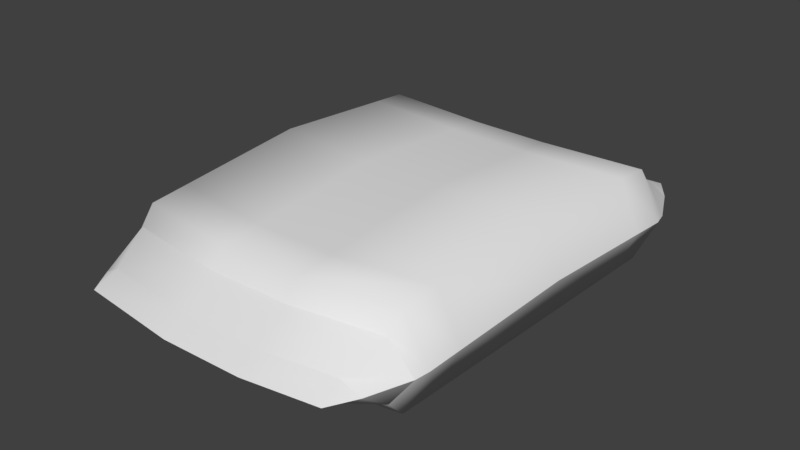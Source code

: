 # Source: chips.blend  (saved by Blender 2.79.0; exported with 4.5.12 LTS)
import bpy
from mathutils import Matrix  # noqa: F401  (used for matrix-valued properties, if any)

bpy.ops.wm.read_factory_settings(use_empty=True)
scene = bpy.context.scene
scene.name = 'Scene'

# ---- collections
col_collection_1 = bpy.data.collections.new('Collection 1'); scene.collection.children.link(col_collection_1)

# ---- world
world_world = bpy.data.worlds.new('World'); scene.world = world_world
world_world.color = (0.05088, 0.05088, 0.05088)
world_world.use_sun_shadow = False
world_world.sun_shadow_jitter_overblur = 0.0
world_world.cycles.sampling_method = 'MANUAL'

# ---- meshes
me_cube_001 = bpy.data.meshes.new('Cube.001')
me_cube_001.from_pydata([(-0.2024, -0.01905, 0.3722), (-0.2024, 0.01674, 0.3722), (-0.2033, -0.01905, -0.3711), (-0.2033, 0.01674, -0.3711), (0.2106, -0.01905, 0.3693), (0.2106, 0.01674, 0.3693), (0.221, -0.01905, -0.3599), (0.221, 0.01674, -0.3599), (-0.226, -0.05034, 0.3061), (-0.2348, -0.05034, -0.3084), (-0.2348, 0.04803, -0.3084), (-0.226, 0.04803, 0.3061), (0.2469, -0.05034, -0.2947), (0.2298, -0.05034, 0.3018), (0.2298, 0.04803, 0.3018), (0.2469, 0.04803, -0.2947), (-0.2071, -0.001514, 0.4108), (-0.2033, -0.001514, -0.41), (0.2243, -0.001514, -0.3987), (0.2179, -0.001514, 0.4075), (0.2421, -0.001156, 0.3633), (0.253, -0.001156, -0.3571), (-0.2354, -0.001156, -0.3711), (-0.2342, -0.001156, 0.3683), (-0.2296, 0.07581, 0.2813), (-0.2414, 0.07581, -0.2841), (0.2514, 0.07581, -0.27), (0.2317, 0.07581, 0.2767), (0.2317, -0.07812, 0.2767), (0.2514, -0.07812, -0.27), (-0.2414, -0.07812, -0.2841), (-0.2296, -0.07812, 0.2813), (0.266, -0.001156, 0.2949), (0.2837, -0.001156, -0.2915), (-0.2717, -0.001156, -0.3084), (-0.2627, -0.001156, 0.3016), (-0.2672, -0.001156, 0.2767), (-0.2793, -0.001156, -0.2841), (0.2892, -0.001156, -0.2667), (0.2689, -0.001156, 0.2696), (0.07553, -0.01905, -0.3511), (-0.05885, -0.01905, -0.3546), (-0.05885, 0.01674, -0.3546), (0.07553, 0.01674, -0.3511), (0.09235, -0.01905, 0.3881), (-0.04203, -0.01905, 0.3909), (0.09235, 0.01674, 0.3881), (-0.04203, 0.01674, 0.3909), (-0.05203, 0.04803, 0.3283), (0.08237, 0.04803, 0.3259), (0.07554, 0.04803, -0.2872), (-0.05887, 0.04803, -0.2909), (0.08237, -0.05034, 0.3259), (-0.05203, -0.05034, 0.3283), (-0.05887, -0.05034, -0.2909), (0.07554, -0.05034, -0.2872), (-0.0358, -0.001514, 0.4298), (0.09851, -0.001514, 0.4265), (-0.05888, -0.07812, -0.2665), (0.07555, -0.07812, -0.2628), (0.07852, -0.07812, 0.3019), (-0.05587, -0.07812, 0.3041), (0.07555, 0.07581, -0.2628), (-0.05888, 0.07581, -0.2665), (0.07852, 0.07581, 0.3019), (-0.05587, 0.07581, 0.3041), (-0.05895, -0.001156, -0.3925), (0.07559, -0.001156, -0.3886), (-0.2355, -0.07858, -0.004264), (-0.2355, 0.09884, -0.004264), (0.2415, -0.07858, 0.0005467), (0.2415, 0.09884, 0.0005468), (0.2791, 0.01013, -0.001373), (-0.2733, 0.01013, -0.006561), (-0.05737, 0.09884, 0.01597), (0.07704, 0.09884, 0.01674), (0.07704, -0.07858, 0.01674), (-0.05737, -0.07858, 0.01597), (-0.2401, 0.08076, -0.224), (0.2493, -0.07822, -0.2119), (-0.278, 0.00127, -0.2245), (0.07587, 0.08076, -0.2027), (-0.05855, -0.07822, -0.2058), (-0.2401, -0.07822, -0.224), (0.2493, 0.08076, -0.2119), (0.287, 0.00127, -0.2097), (-0.05855, 0.08076, -0.2058), (0.07587, -0.07822, -0.2027), (-0.2309, -0.07823, 0.2162), (0.2339, 0.08105, 0.2139), (0.2712, 0.001414, 0.2079), (-0.05621, 0.08105, 0.2385), (0.07818, -0.07823, 0.237), (-0.2309, 0.08105, 0.2162), (0.2339, -0.07823, 0.2139), (-0.2686, 0.001414, 0.2122), (0.07818, 0.08105, 0.237), (-0.05621, -0.07823, 0.2385)], [], [(3, 42, 66, 17), (8, 53, 45, 0), (22, 3, 17), (34, 10, 3, 22), (21, 7, 15, 33), (49, 14, 27, 64), (0, 45, 56, 16), (32, 14, 5, 20), (6, 40, 67, 18), (38, 29, 12, 33), (94, 90, 39, 28), (32, 13, 28, 39), (53, 8, 31, 61), (23, 1, 11, 35), (21, 6, 18), (40, 6, 12, 55), (23, 0, 16), (14, 49, 46, 5), (20, 5, 19), (42, 3, 10, 51), (36, 31, 8, 35), (13, 52, 60, 28), (34, 9, 30, 37), (80, 78, 25, 37), (90, 89, 27, 39), (88, 97, 61, 31), (89, 96, 64, 27), (11, 48, 65, 24), (83, 80, 37, 30), (10, 34, 37, 25), (24, 36, 35, 11), (4, 20, 19), (1, 23, 16), (7, 21, 18), (0, 23, 35, 8), (14, 32, 39, 27), (26, 38, 33, 15), (13, 32, 20, 4), (6, 21, 33, 12), (9, 34, 22, 2), (2, 22, 17), (25, 63, 51, 10), (91, 93, 24, 65), (58, 30, 9, 54), (29, 59, 55, 12), (52, 13, 4, 44), (48, 11, 1, 47), (7, 43, 50, 15), (92, 94, 28, 60), (62, 26, 15, 50), (41, 2, 17, 66), (47, 1, 16, 56), (5, 46, 57, 19), (44, 4, 19, 57), (43, 7, 18, 67), (49, 64, 65, 48), (91, 65, 64, 96), (92, 60, 61, 97), (58, 54, 55, 59), (53, 61, 60, 52), (43, 67, 66, 42), (47, 56, 57, 46), (41, 66, 67, 40), (62, 50, 51, 63), (40, 55, 54, 41), (52, 44, 45, 53), (48, 47, 46, 49), (44, 57, 56, 45), (42, 51, 50, 43), (2, 41, 54, 9), (87, 76, 77, 82), (86, 74, 75, 81), (87, 79, 70, 76), (86, 78, 69, 74), (88, 95, 73, 68), (84, 81, 75, 71), (83, 82, 77, 68), (85, 84, 71, 72), (95, 93, 69, 73), (79, 85, 72, 70), (29, 38, 85, 79), (38, 26, 84, 85), (30, 58, 82, 83), (26, 62, 81, 84), (63, 25, 78, 86), (59, 29, 79, 87), (63, 86, 81, 62), (59, 87, 82, 58), (68, 73, 80, 83), (73, 69, 78, 80), (36, 24, 93, 95), (31, 36, 95, 88), (76, 92, 97, 77), (74, 91, 96, 75), (76, 70, 94, 92), (74, 69, 93, 91), (71, 75, 96, 89), (68, 77, 97, 88), (72, 71, 89, 90), (70, 72, 90, 94)])
me_cube_001.polygons.foreach_set('use_smooth', [True] * 100)
_k = set([(0, 23), (0, 45), (1, 23), (1, 47), (2, 22), (2, 41), (3, 22), (3, 42), (4, 20), (4, 44), (5, 20), (5, 46), (6, 21), (6, 40), (7, 21), (7, 43), (8, 35), (8, 53), (9, 34), (9, 54), (10, 34), (10, 51), (11, 35), (11, 48), (12, 33), (12, 55), (13, 32), (13, 52), (14, 32), (14, 49), (15, 33), (15, 50), (16, 23), (16, 56), (17, 22), (17, 66), (18, 21), (18, 67), (19, 20), (19, 57), (20, 32), (21, 33), (22, 34), (23, 35), (32, 39), (33, 38), (34, 37), (35, 36), (36, 95), (37, 80), (38, 85), (39, 90), (40, 41), (42, 43), (44, 45), (46, 47), (48, 49), (50, 51), (52, 53), (54, 55), (56, 57), (66, 67), (72, 85), (72, 90), (73, 80), (73, 95)])
me_cube_001.attributes.new('sharp_edge', 'BOOLEAN', 'EDGE').data.foreach_set('value', [ (min(e.vertices), max(e.vertices)) in _k for e in me_cube_001.edges])
_uv = me_cube_001.uv_layers.new(name='UVMap')
_uv.uv.foreach_set('vector', [0.1606, 0.9731, 0.1441, 0.9731, 0.1441, 0.9566, 0.1606, 0.9566, 0.227, 0.9262, 0.2105, 0.9262, 0.2105, 0.9097, 0.227, 0.9097, 0.2387, 0.9731, 0.2222, 0.9731, 0.2222, 0.9566, 0.227, 0.9262, 0.2105, 0.9262, 0.2105, 0.9097, 0.227, 0.9097, 0.227, 0.9262, 0.2105, 0.9262, 0.2105, 0.9097, 0.227, 0.9097, 0.227, 0.9262, 0.2105, 0.9262, 0.2105, 0.9097, 0.227, 0.9097, 0.2387, 0.9731, 0.2222, 0.9731, 0.2222, 0.9566, 0.2387, 0.9566, 0.227, 0.9262, 0.2105, 0.9262, 0.2105, 0.9097, 0.227, 0.9097, 0.2387, 0.9731, 0.2222, 0.9731, 0.2222, 0.9566, 0.2387, 0.9566, 0.227, 0.9262, 0.2105, 0.9262, 0.2105, 0.9097, 0.227, 0.9097, 0.2387, 0.9648, 0.2222, 0.9648, 0.2222, 0.9566, 0.2387, 0.9566, 0.227, 0.9262, 0.2105, 0.9262, 0.2105, 0.9097, 0.227, 0.9097, 0.227, 0.9262, 0.2105, 0.9262, 0.2105, 0.9097, 0.227, 0.9097, 0.227, 0.9262, 0.2105, 0.9262, 0.2105, 0.9097, 0.227, 0.9097, 0.2387, 0.9731, 0.2222, 0.9731, 0.2222, 0.9566, 0.227, 0.9262, 0.2105, 0.9262, 0.2105, 0.9097, 0.227, 0.9097, 0.2387, 0.9731, 0.2222, 0.9731, 0.2222, 0.9566, 0.227, 0.9262, 0.2105, 0.9262, 0.2105, 0.9097, 0.227, 0.9097, 0.2387, 0.9731, 0.2222, 0.9731, 0.2222, 0.9566, 0.227, 0.9262, 0.2105, 0.9262, 0.2105, 0.9097, 0.227, 0.9097, 0.227, 0.9262, 0.2105, 0.9262, 0.2105, 0.9097, 0.227, 0.9097, 0.227, 0.9262, 0.2105, 0.9262, 0.2105, 0.9097, 0.227, 0.9097, 0.227, 0.9262, 0.2105, 0.9262, 0.2105, 0.9097, 0.227, 0.9097, 0.2387, 0.9648, 0.2222, 0.9648, 0.2222, 0.9566, 0.2387, 0.9566, 0.2387, 0.9648, 0.2222, 0.9648, 0.2222, 0.9566, 0.2387, 0.9566, 0.2387, 0.9648, 0.2222, 0.9648, 0.2222, 0.9566, 0.2387, 0.9566, 0.2387, 0.9648, 0.2222, 0.9648, 0.2222, 0.9566, 0.2387, 0.9566, 0.227, 0.9262, 0.2105, 0.9262, 0.2105, 0.9097, 0.227, 0.9097, 0.2387, 0.9648, 0.2222, 0.9648, 0.2222, 0.9566, 0.2387, 0.9566, 0.227, 0.9262, 0.2105, 0.9262, 0.2105, 0.9097, 0.227, 0.9097, 0.227, 0.9262, 0.2105, 0.9262, 0.2105, 0.9097, 0.227, 0.9097, 0.2387, 0.9731, 0.2222, 0.9731, 0.2222, 0.9566, 0.2387, 0.9731, 0.2222, 0.9731, 0.2222, 0.9566, 0.2387, 0.9731, 0.2222, 0.9731, 0.2222, 0.9566, 0.227, 0.9262, 0.2105, 0.9262, 0.2105, 0.9097, 0.227, 0.9097, 0.227, 0.9262, 0.2105, 0.9262, 0.2105, 0.9097, 0.227, 0.9097, 0.227, 0.9262, 0.2105, 0.9262, 0.2105, 0.9097, 0.227, 0.9097, 0.227, 0.9262, 0.2105, 0.9262, 0.2105, 0.9097, 0.227, 0.9097, 0.227, 0.9262, 0.2105, 0.9262, 0.2105, 0.9097, 0.227, 0.9097, 0.227, 0.9262, 0.2105, 0.9262, 0.2105, 0.9097, 0.227, 0.9097, 0.2387, 0.9731, 0.2222, 0.9731, 0.2222, 0.9566, 0.227, 0.9262, 0.2105, 0.9262, 0.2105, 0.9097, 0.227, 0.9097, 0.2387, 0.9648, 0.2222, 0.9648, 0.2222, 0.9566, 0.2387, 0.9566, 0.227, 0.9262, 0.2105, 0.9262, 0.2105, 0.9097, 0.227, 0.9097, 0.227, 0.9262, 0.2105, 0.9262, 0.2105, 0.9097, 0.227, 0.9097, 0.227, 0.9262, 0.2105, 0.9262, 0.2105, 0.9097, 0.227, 0.9097, 0.227, 0.9262, 0.2105, 0.9262, 0.2105, 0.9097, 0.227, 0.9097, 0.227, 0.9262, 0.2105, 0.9262, 0.2105, 0.9097, 0.227, 0.9097, 0.2387, 0.9648, 0.2222, 0.9648, 0.2222, 0.9566, 0.2387, 0.9566, 0.227, 0.9262, 0.2105, 0.9262, 0.2105, 0.9097, 0.227, 0.9097, 0.2387, 0.9731, 0.2222, 0.9731, 0.2222, 0.9566, 0.2387, 0.9566, 0.1606, 0.9731, 0.1441, 0.9731, 0.1441, 0.9566, 0.1606, 0.9566, 0.1606, 0.9731, 0.1441, 0.9731, 0.1441, 0.9566, 0.1606, 0.9566, 0.2387, 0.9731, 0.2222, 0.9731, 0.2222, 0.9566, 0.2387, 0.9566, 0.1606, 0.9731, 0.1441, 0.9731, 0.1441, 0.9566, 0.1606, 0.9566, 0.227, 0.9262, 0.2105, 0.9262, 0.2105, 0.9097, 0.227, 0.9097, 0.2305, 0.9731, 0.2222, 0.9731, 0.2222, 0.9566, 0.2305, 0.9566, 0.2305, 0.9731, 0.2222, 0.9731, 0.2222, 0.9566, 0.2305, 0.9566, 0.227, 0.9262, 0.2105, 0.9262, 0.2105, 0.9097, 0.227, 0.9097, 0.227, 0.9262, 0.2105, 0.9262, 0.2105, 0.9097, 0.227, 0.9097, 0.1606, 0.9731, 0.1441, 0.9731, 0.1441, 0.9566, 0.1606, 0.9566, 0.1606, 0.9731, 0.1441, 0.9731, 0.1441, 0.9566, 0.1606, 0.9566, 0.2387, 0.9731, 0.2222, 0.9731, 0.2222, 0.9566, 0.2387, 0.9566, 0.227, 0.9262, 0.2105, 0.9262, 0.2105, 0.9097, 0.227, 0.9097, 0.227, 0.9262, 0.2105, 0.9262, 0.2105, 0.9097, 0.227, 0.9097, 0.227, 0.9262, 0.2105, 0.9262, 0.2105, 0.9097, 0.227, 0.9097, 0.227, 0.9262, 0.2105, 0.9262, 0.2105, 0.9097, 0.227, 0.9097, 0.2387, 0.9731, 0.2222, 0.9731, 0.2222, 0.9566, 0.2387, 0.9566, 0.227, 0.9262, 0.2105, 0.9262, 0.2105, 0.9097, 0.227, 0.9097, 0.227, 0.9262, 0.2105, 0.9262, 0.2105, 0.9097, 0.227, 0.9097, 0.2305, 0.9731, 0.2222, 0.9731, 0.2222, 0.9566, 0.2305, 0.9566, 0.1641, 0.9809, 0.1558, 0.9809, 0.1558, 0.9644, 0.1641, 0.9644, 0.2387, 0.9648, 0.2222, 0.9648, 0.2222, 0.9566, 0.2387, 0.9566, 0.1723, 0.9727, 0.1558, 0.9727, 0.1558, 0.9644, 0.1723, 0.9644, 0.2387, 0.9648, 0.2222, 0.9648, 0.2222, 0.9566, 0.2387, 0.9566, 0.1723, 0.9727, 0.1558, 0.9727, 0.1558, 0.9644, 0.1723, 0.9644, 0.2387, 0.9648, 0.2222, 0.9648, 0.2222, 0.9566, 0.2387, 0.9566, 0.2387, 0.9648, 0.2222, 0.9648, 0.2222, 0.9566, 0.2387, 0.9566, 0.2387, 0.9648, 0.2222, 0.9648, 0.2222, 0.9566, 0.2387, 0.9566, 0.2387, 0.9648, 0.2222, 0.9648, 0.2222, 0.9566, 0.2387, 0.9566, 0.2387, 0.9731, 0.2222, 0.9731, 0.2222, 0.9648, 0.2387, 0.9648, 0.2387, 0.9731, 0.2222, 0.9731, 0.2222, 0.9648, 0.2387, 0.9648, 0.2387, 0.9731, 0.2222, 0.9731, 0.2222, 0.9648, 0.2387, 0.9648, 0.2387, 0.9731, 0.2222, 0.9731, 0.2222, 0.9648, 0.2387, 0.9648, 0.2387, 0.9731, 0.2222, 0.9731, 0.2222, 0.9648, 0.2387, 0.9648, 0.2387, 0.9731, 0.2222, 0.9731, 0.2222, 0.9648, 0.2387, 0.9648, 0.2387, 0.9731, 0.2305, 0.9731, 0.2305, 0.9566, 0.2387, 0.9566, 0.2387, 0.9731, 0.2305, 0.9731, 0.2305, 0.9566, 0.2387, 0.9566, 0.2387, 0.9731, 0.2222, 0.9731, 0.2222, 0.9648, 0.2387, 0.9648, 0.2387, 0.9731, 0.2222, 0.9731, 0.2222, 0.9648, 0.2387, 0.9648, 0.2387, 0.9731, 0.2222, 0.9731, 0.2222, 0.9648, 0.2387, 0.9648, 0.2387, 0.9731, 0.2222, 0.9731, 0.2222, 0.9648, 0.2387, 0.9648, 0.2387, 0.9731, 0.2305, 0.9731, 0.2305, 0.9566, 0.2387, 0.9566, 0.1911, 0.805, 0.1928, 0.7634, 0.2178, 0.7646, 0.2162, 0.8058, 0.09417, 0.9848, 0.07771, 0.9848, 0.07771, 0.9766, 0.09417, 0.9766, 0.1723, 0.9809, 0.1558, 0.9809, 0.1558, 0.9727, 0.1723, 0.9727, 0.2467, 0.8099, 0.2162, 0.8058, 0.2178, 0.7646, 0.2467, 0.7699, 0.2387, 0.9731, 0.2222, 0.9731, 0.2222, 0.9648, 0.2387, 0.9648, 0.2387, 0.9731, 0.2222, 0.9731, 0.2222, 0.9648, 0.2387, 0.9648, 0.2387, 0.9731, 0.2222, 0.9731, 0.2222, 0.9648, 0.2387, 0.9648])
me_cube_001.use_remesh_preserve_volume = False
me_cube_001.use_remesh_preserve_attributes = False
me_cube_001.use_mirror_vertex_groups = False
me_cube_001.update()

# ---- objects
ob_chips = bpy.data.objects.new('chips', me_cube_001)

# ---- transforms, parenting, visibility, modifiers, constraints
ob_chips.location = (0.0, 0.0, 0.0)
ob_chips.rotation_euler = (1.571, 2.22e-16, 2.22e-16)
ob_chips.lineart.crease_threshold = 0.0
_m = ob_chips.modifiers.new('EdgeSplit', 'EDGE_SPLIT')
_m.use_edge_angle = False

# ---- collection membership
col_collection_1.objects.link(ob_chips)

# ---- scene / render settings (as saved in the file)
scene.frame_start = 1; scene.frame_end = 250; scene.frame_set(1)
scene.render.engine = 'BLENDER_EEVEE_NEXT'
scene.render.resolution_percentage = 50
scene.render.dither_intensity = 0.0
scene.cycles.use_denoising = False
scene.cycles.samples = 128
scene.cycles.sampling_pattern = 'TABULATED_SOBOL'
scene.cycles.use_adaptive_sampling = False
scene.cycles.use_light_tree = False
scene.cycles.blur_glossy = 0.0
scene.cycles.sample_clamp_indirect = 0.0
scene.view_settings.view_transform = 'Standard'
bpy.context.view_layer.update()

# ---- added for rendering (the .blend has no active camera and no usable light): camera, sun
cam_auto = bpy.data.cameras.new('AutoCamera')
cam_auto.lens = 50.0
cam_auto.sensor_width = 36.0
cam_auto.clip_end = 1000.0
ob_auto_camera = bpy.data.objects.new('AutoCamera', cam_auto)
scene.collection.objects.link(ob_auto_camera)
ob_auto_camera.location = (0.95743, -1.15287, 0.77212)
ob_auto_camera.rotation_euler = (1.09748, -7.21219e-08, 0.694738)
scene.camera = ob_auto_camera
light_auto_sun = bpy.data.lights.new('AutoSun', 'SUN')
light_auto_sun.energy = 3.0
light_auto_sun.angle = 0.0523599
ob_auto_sun = bpy.data.objects.new('AutoSun', light_auto_sun)
scene.collection.objects.link(ob_auto_sun)
ob_auto_sun.rotation_euler = (0.872665, 0.174533, 0.523599)
bpy.context.view_layer.update()

